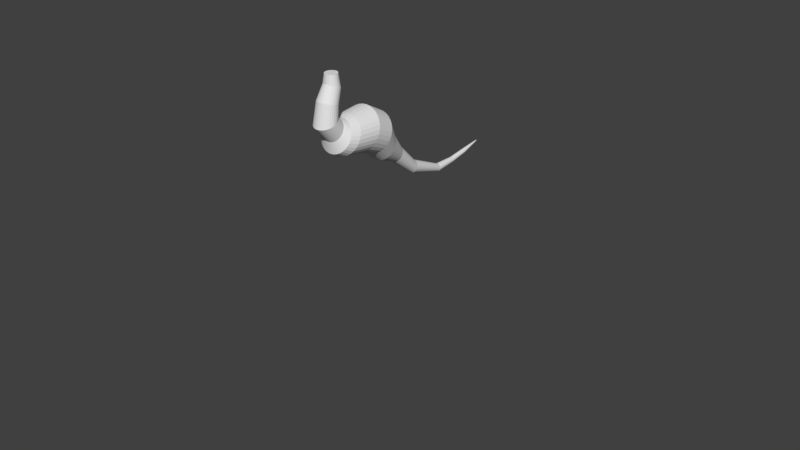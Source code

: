# Source: smok1.blend  (saved by Blender 2.79.0; exported with 4.5.12 LTS)
import bpy
from mathutils import Matrix  # noqa: F401  (used for matrix-valued properties, if any)

bpy.ops.wm.read_factory_settings(use_empty=True)
scene = bpy.context.scene
scene.name = 'Scene'

# ---- collections
col_collection_1 = bpy.data.collections.new('Collection 1'); scene.collection.children.link(col_collection_1)
col_collection_1.hide_render = True
col_collection_1.hide_viewport = True
col_collection_2 = bpy.data.collections.new('Collection 2'); scene.collection.children.link(col_collection_2)

# ---- world
world_world = bpy.data.worlds.new('World'); scene.world = world_world
world_world.color = (0.05088, 0.05088, 0.05088)
world_world.use_sun_shadow = False
world_world.sun_shadow_jitter_overblur = 0.0
world_world.cycles.sampling_method = 'MANUAL'

# ---- meshes
me_cylinder_001 = bpy.data.meshes.new('Cylinder.001')
me_cylinder_001.from_pydata([(-1.69e-08, 0.8797, -3.071), (-8.15e-08, 1.671, 0.2482), (0.2229, 0.8578, -3.071), (0.3251, 1.639, 0.2408), (0.4372, 0.7928, -3.071), (0.6378, 1.547, 0.2189), (0.6347, 0.6872, -3.071), (0.9259, 1.397, 0.1834), (0.8078, 0.5451, -3.071), (1.178, 1.196, 0.1355), (0.9498, 0.372, -3.071), (1.386, 0.9499, 0.07722), (1.055, 0.1745, -3.071), (1.54, 0.6695, 0.01069), (1.12, -0.03978, -3.071), (1.635, 0.3653, -0.0615), (1.142, -0.2626, -3.071), (1.667, 0.04897, -0.1366), (1.12, -0.4855, -3.071), (1.635, -0.2674, -0.2116), (1.055, -0.6998, -3.071), (1.54, -0.5716, -0.2838), (0.9498, -0.8973, -3.071), (1.386, -0.852, -0.3504), (0.8078, -1.07, -3.071), (1.178, -1.098, -0.4087), (0.6347, -1.212, -3.071), (0.9259, -1.299, -0.4565), (0.4372, -1.318, -3.071), (0.6378, -1.449, -0.4921), (0.2229, -1.383, -3.071), (0.3251, -1.541, -0.514), (-3.891e-07, -1.405, -3.071), (-6.246e-07, -1.573, -0.5214), (-0.2229, -1.383, -3.071), (-0.3251, -1.541, -0.514), (-0.4372, -1.318, -3.071), (-0.6378, -1.449, -0.4921), (-0.6347, -1.212, -3.071), (-0.9259, -1.299, -0.4565), (-0.8078, -1.07, -3.071), (-1.178, -1.098, -0.4087), (-0.9498, -0.8973, -3.071), (-1.386, -0.852, -0.3504), (-1.055, -0.6998, -3.071), (-1.54, -0.5716, -0.2838), (-1.12, -0.4855, -3.071), (-1.635, -0.2674, -0.2116), (-1.142, -0.2626, -3.071), (-1.667, 0.04897, -0.1366), (-1.12, -0.03978, -3.071), (-1.635, 0.3653, -0.0615), (-1.055, 0.1745, -3.071), (-1.54, 0.6695, 0.01069), (-0.9498, 0.372, -3.071), (-1.386, 0.9499, 0.07722), (-0.8078, 0.5451, -3.071), (-1.178, 1.196, 0.1355), (-0.6347, 0.6872, -3.071), (-0.9259, 1.397, 0.1834), (-0.4372, 0.7928, -3.071), (-0.6378, 1.547, 0.2189), (-0.2229, 0.8578, -3.071), (-0.3251, 1.639, 0.2408), (4.004e-08, 0.005195, 2.56), (0.1687, -0.01141, 2.559), (0.331, -0.06059, 2.557), (0.4806, -0.1405, 2.554), (0.6116, -0.2479, 2.549), (0.7192, -0.3789, 2.544), (0.7991, -0.5283, 2.537), (0.8484, -0.6904, 2.53), (0.865, -0.859, 2.523), (0.8484, -1.028, 2.516), (0.7991, -1.19, 2.509), (0.7192, -1.339, 2.503), (0.6116, -1.47, 2.497), (0.4806, -1.578, 2.493), (0.331, -1.657, 2.489), (0.1687, -1.707, 2.487), (-2.418e-07, -1.723, 2.487), (-0.1688, -1.707, 2.487), (-0.331, -1.657, 2.489), (-0.4806, -1.578, 2.493), (-0.6116, -1.47, 2.497), (-0.7192, -1.339, 2.503), (-0.7991, -1.19, 2.509), (-0.8484, -1.028, 2.516), (-0.865, -0.859, 2.523), (-0.8484, -0.6904, 2.53), (-0.7991, -0.5283, 2.537), (-0.7192, -0.3789, 2.544), (-0.6116, -0.2479, 2.549), (-0.4806, -0.1405, 2.554), (-0.331, -0.06059, 2.557), (-0.1687, -0.01141, 2.559), (1.465, -1.15, 1.312), (1.38, -1.425, 1.269), (-0.5714, -2.22, 1.143), (-0.8296, -2.084, 1.164), (-1.242, -0.04726, 1.487), (-1.056, 0.1753, 1.522), (1.242, -0.04726, 1.487), (1.38, -0.3011, 1.446), (0.5714, -2.22, 1.143), (0.2913, -2.303, 1.13), (-1.465, -1.15, 1.312), (-1.493, -0.8631, 1.358), (0.2913, 0.5771, 1.585), (0.5714, 0.4936, 1.572), (1.242, -1.679, 1.228), (-1.056, -1.901, 1.193), (-0.8296, 0.3579, 1.551), (1.465, -0.5766, 1.403), (-5.076e-07, -2.332, 1.125), (-1.465, -0.5766, 1.403), (0.8296, 0.3579, 1.551), (1.056, -1.901, 1.193), (-1.242, -1.679, 1.228), (-0.5714, 0.4936, 1.572), (1.493, -0.8631, 1.358), (-0.2913, -2.303, 1.13), (-1.38, -0.3011, 1.446), (1.056, 0.1753, 1.522), (0.8296, -2.084, 1.164), (-1.38, -1.425, 1.269), (-0.2913, 0.5771, 1.585), (-2.101e-08, 0.6054, 1.59), (1.244, -1.372, 1.962), (-0.4852, -2.286, 1.857), (-1.054, -0.4309, 2.071), (1.054, -0.431, 2.071), (0.4852, -2.286, 1.857), (-1.244, -1.372, 1.962), (0.2474, 0.1024, 2.132), (3.074e-09, 0.1265, 2.135), (1.171, -1.608, 1.935), (-0.7044, -2.171, 1.87), (-0.8966, -0.2409, 2.093), (1.171, -0.6478, 2.046), (0.2474, -2.358, 1.849), (-1.268, -1.128, 1.99), (0.4852, 0.03098, 2.124), (1.054, -1.825, 1.91), (-0.8966, -2.015, 1.888), (-0.7044, -0.08492, 2.111), (1.244, -0.8831, 2.019), (-4.101e-07, -2.382, 1.846), (-1.244, -0.8831, 2.019), (0.7044, -0.08492, 2.111), (0.8966, -2.015, 1.888), (-1.054, -1.825, 1.91), (-0.4852, 0.03098, 2.124), (1.268, -1.128, 1.99), (-0.2474, -2.358, 1.849), (-1.171, -0.6478, 2.046), (0.8966, -0.2409, 2.093), (0.7044, -2.171, 1.87), (-1.171, -1.608, 1.935), (-0.2474, 0.1024, 2.132), (7.99e-07, -0.2326, -7.207), (0.09602, -0.2417, -7.209), (0.1883, -0.2687, -7.217), (0.2734, -0.3126, -7.229), (0.348, -0.3716, -7.245), (0.4092, -0.4435, -7.265), (0.4547, -0.5255, -7.287), (0.4827, -0.6145, -7.312), (0.4922, -0.7071, -7.337), (0.4827, -0.7997, -7.363), (0.4547, -0.8887, -7.388), (0.4092, -0.9707, -7.41), (0.348, -1.043, -7.43), (0.2734, -1.102, -7.446), (0.1883, -1.145, -7.458), (0.09602, -1.172, -7.466), (6.386e-07, -1.182, -7.468), (-0.09602, -1.172, -7.466), (-0.1883, -1.145, -7.458), (-0.2734, -1.102, -7.446), (-0.348, -1.043, -7.43), (-0.4092, -0.9707, -7.41), (-0.4547, -0.8887, -7.388), (-0.4827, -0.7997, -7.363), (-0.4922, -0.7071, -7.337), (-0.4827, -0.6145, -7.312), (-0.4547, -0.5255, -7.287), (-0.4092, -0.4435, -7.265), (-0.348, -0.3716, -7.245), (-0.2734, -0.3126, -7.229), (-0.1883, -0.2687, -7.217), (-0.09602, -0.2417, -7.209), (-0.3574, -0.9494, -4.86), (-0.2462, -1.009, -4.86), (-0.4548, 0.04033, -4.86), (-0.5348, -0.05715, -4.86), (0.5943, -0.1684, -4.86), (0.5348, -0.05715, -4.86), (0.1255, -1.045, -4.86), (0.2462, -1.009, -4.86), (-0.6432, -0.4145, -4.86), (-0.6309, -0.54, -4.86), (0.2462, 0.1798, -4.86), (0.1255, 0.2164, -4.86), (0.5348, -0.7719, -4.86), (0.5943, -0.6607, -4.86), (-0.4548, -0.8694, -4.86), (-0.3574, 0.1203, -4.86), (0.6309, -0.289, -4.86), (1.442e-07, -1.058, -4.86), (-0.6309, -0.289, -4.86), (0.3574, 0.1203, -4.86), (0.4548, -0.8694, -4.86), (-0.5348, -0.7719, -4.86), (-0.2462, 0.1798, -4.86), (0.6432, -0.4145, -4.86), (-0.1255, -1.045, -4.86), (-0.5943, -0.1684, -4.86), (0.4548, 0.04033, -4.86), (0.3574, -0.9494, -4.86), (-0.5943, -0.6607, -4.86), (-0.1255, 0.2164, -4.86), (0.6309, -0.54, -4.86), (3.538e-07, 0.2287, -4.86), (-8.539e-07, 0.3115, -10.32), (0.0607, 0.3062, -10.32), (0.1191, 0.2906, -10.33), (0.1729, 0.2653, -10.35), (0.22, 0.2312, -10.36), (0.2587, 0.1897, -10.39), (0.2875, 0.1423, -10.41), (0.3052, 0.09089, -10.44), (0.3111, 0.03743, -10.47), (0.3052, -0.01604, -10.5), (0.2875, -0.06745, -10.52), (0.2587, -0.1148, -10.55), (0.22, -0.1564, -10.57), (0.1729, -0.1904, -10.59), (0.1191, -0.2158, -10.6), (0.0607, -0.2314, -10.61), (-9.553e-07, -0.2366, -10.62), (-0.0607, -0.2314, -10.61), (-0.1191, -0.2158, -10.6), (-0.1729, -0.1904, -10.59), (-0.22, -0.1564, -10.57), (-0.2587, -0.1148, -10.55), (-0.2875, -0.06745, -10.52), (-0.3052, -0.01604, -10.5), (-0.3111, 0.03743, -10.47), (-0.3052, 0.09089, -10.44), (-0.2875, 0.1423, -10.41), (-0.2587, 0.1897, -10.39), (-0.22, 0.2312, -10.36), (-0.1729, 0.2653, -10.35), (-0.1191, 0.2906, -10.33), (-0.0607, 0.3062, -10.32), (-1.343e-06, 1.263, -11.77), (0.04244, 1.26, -11.77), (0.08326, 1.249, -11.78), (0.1209, 1.231, -11.79), (0.1538, 1.207, -11.8), (0.1809, 1.178, -11.81), (0.201, 1.145, -11.83), (0.2134, 1.109, -11.85), (0.2176, 1.072, -11.87), (0.2134, 1.034, -11.89), (0.201, 0.9983, -11.91), (0.1809, 0.9651, -11.93), (0.1538, 0.9361, -11.94), (0.1209, 0.9123, -11.96), (0.08326, 0.8946, -11.97), (0.04244, 0.8837, -11.97), (-1.414e-06, 0.88, -11.97), (-0.04245, 0.8837, -11.97), (-0.08326, 0.8946, -11.97), (-0.1209, 0.9123, -11.96), (-0.1538, 0.9361, -11.94), (-0.1809, 0.9651, -11.93), (-0.201, 0.9983, -11.91), (-0.2134, 1.034, -11.89), (-0.2176, 1.072, -11.87), (-0.2134, 1.109, -11.85), (-0.201, 1.145, -11.83), (-0.1809, 1.178, -11.81), (-0.1538, 1.207, -11.8), (-0.1209, 1.231, -11.79), (-0.08326, 1.249, -11.78), (-0.04245, 1.26, -11.77), (-6.405e-06, 3.343, -14.12), (0.006927, 3.342, -14.12), (0.01359, 3.341, -14.12), (0.01974, 3.339, -14.12), (0.02513, 3.336, -14.13), (0.02955, 3.332, -14.13), (0.03283, 3.328, -14.14), (0.03485, 3.324, -14.14), (0.03554, 3.319, -14.15), (0.03485, 3.314, -14.15), (0.03283, 3.31, -14.16), (0.02955, 3.306, -14.16), (0.02513, 3.302, -14.16), (0.01974, 3.299, -14.17), (0.01359, 3.297, -14.17), (0.006927, 3.296, -14.17), (-6.416e-06, 3.295, -14.17), (-0.00694, 3.296, -14.17), (-0.01361, 3.297, -14.17), (-0.01975, 3.299, -14.17), (-0.02514, 3.302, -14.16), (-0.02956, 3.306, -14.16), (-0.03284, 3.31, -14.16), (-0.03487, 3.314, -14.15), (-0.03555, 3.319, -14.15), (-0.03487, 3.324, -14.14), (-0.03284, 3.328, -14.14), (-0.02956, 3.332, -14.13), (-0.02514, 3.336, -14.13), (-0.01975, 3.339, -14.12), (-0.01361, 3.341, -14.12), (-0.00694, 3.342, -14.12), (-3.286e-06, 3.387, -14.21), (0.148, 2.194, -12.94), (0.1259, 2.213, -12.92), (-5.704e-06, 2.25, -12.88), (-0.03474, 2.247, -12.88), (-0.09891, 2.019, -13.11), (-0.06813, 2.007, -13.12), (0.1645, 2.172, -12.96), (-0.1259, 2.035, -13.09), (0.1746, 2.148, -12.98), (-0.148, 2.054, -13.07), (0.178, 2.124, -13.0), (-0.1645, 2.075, -13.05), (0.1746, 2.099, -13.03), (-0.1746, 2.099, -13.03), (0.1645, 2.075, -13.05), (-0.178, 2.124, -13.0), (0.148, 2.054, -13.07), (-0.1746, 2.148, -12.98), (0.1259, 2.035, -13.09), (-0.1645, 2.172, -12.96), (0.0989, 2.019, -13.11), (-0.148, 2.194, -12.94), (0.06812, 2.007, -13.12), (0.03472, 2.247, -12.88), (-0.1259, 2.213, -12.92), (0.03472, 2.0, -13.13), (0.06812, 2.24, -12.89), (-0.09891, 2.228, -12.9), (-5.762e-06, 1.998, -13.13), (0.0989, 2.228, -12.9), (-0.06813, 2.24, -12.89), (-0.03474, 2.0, -13.13), (-1.043e-07, 0.06007, 2.983), (0.1687, 0.04664, 2.993), (0.331, 0.006857, 3.022), (0.4806, -0.05775, 3.069), (0.6116, -0.1447, 3.132), (0.7192, -0.2506, 3.209), (0.7991, -0.3715, 3.297), (0.8484, -0.5026, 3.393), (0.865, -0.639, 3.492), (0.8484, -0.7754, 3.592), (0.7991, -0.9065, 3.687), (0.7192, -1.027, 3.775), (0.6116, -1.133, 3.852), (0.4806, -1.22, 3.916), (0.331, -1.285, 3.963), (0.1687, -1.325, 3.992), (-3.862e-07, -1.338, 4.002), (-0.1688, -1.325, 3.992), (-0.331, -1.285, 3.963), (-0.4806, -1.22, 3.916), (-0.6116, -1.133, 3.852), (-0.7192, -1.027, 3.775), (-0.7991, -0.9065, 3.687), (-0.8484, -0.7754, 3.592), (-0.865, -0.639, 3.492), (-0.8484, -0.5026, 3.393), (-0.7991, -0.3715, 3.297), (-0.7192, -0.2506, 3.209), (-0.6116, -0.1447, 3.132), (-0.4806, -0.05775, 3.069), (-0.331, 0.006857, 3.022), (-0.1687, 0.04664, 2.993), (-5.066e-07, 1.777, 3.619), (0.1212, 1.775, 3.631), (0.2377, 1.768, 3.665), (0.3451, 1.757, 3.722), (0.4392, 1.741, 3.797), (0.5164, 1.723, 3.89), (0.5738, 1.702, 3.995), (0.6092, 1.679, 4.109), (0.6211, 1.655, 4.228), (0.6092, 1.631, 4.347), (0.5738, 1.608, 4.461), (0.5164, 1.587, 4.566), (0.4392, 1.568, 4.658), (0.3451, 1.553, 4.734), (0.2377, 1.542, 4.79), (0.1212, 1.535, 4.825), (-7.09e-07, 1.532, 4.837), (-0.1212, 1.535, 4.825), (-0.2377, 1.542, 4.79), (-0.3451, 1.553, 4.734), (-0.4392, 1.568, 4.658), (-0.5164, 1.587, 4.566), (-0.5738, 1.608, 4.461), (-0.6092, 1.631, 4.347), (-0.6211, 1.655, 4.228), (-0.6092, 1.679, 4.109), (-0.5738, 1.702, 3.995), (-0.5164, 1.723, 3.89), (-0.4392, 1.741, 3.797), (-0.3451, 1.757, 3.722), (-0.2377, 1.768, 3.665), (-0.1212, 1.775, 3.631), (-0.6468, 0.4114, 4.411), (-0.7187, 0.4519, 4.293), (0.7779, 0.5417, 4.03), (0.763, 0.4959, 4.164), (-0.763, 0.4959, 4.164), (0.7187, 0.4519, 4.293), (-0.7779, 0.5417, 4.03), (0.6468, 0.4114, 4.411), (-0.763, 0.5874, 3.896), (0.5501, 0.3758, 4.516), (-0.7187, 0.6314, 3.767), (0.4322, 0.3467, 4.601), (-0.6468, 0.6719, 3.649), (0.2977, 0.325, 4.664), (-3.235e-07, 0.7762, 3.344), (0.1518, 0.7717, 3.357), (-0.5501, 0.7075, 3.545), (0.1518, 0.3117, 4.703), (0.2977, 0.7583, 3.396), (-0.4322, 0.7366, 3.459), (-5.77e-07, 0.3071, 4.717), (0.4322, 0.7366, 3.459), (-0.2977, 0.7583, 3.396), (-0.1518, 0.3117, 4.703), (0.5501, 0.7075, 3.545), (-0.1518, 0.7717, 3.357), (-0.2977, 0.325, 4.664), (0.6468, 0.6719, 3.649), (-0.4322, 0.3467, 4.601), (0.7187, 0.6314, 3.767), (-0.5501, 0.3758, 4.516), (0.763, 0.5874, 3.896), (-3.546e-07, 2.647, 4.384), (0.09082, 2.642, 4.391), (0.1781, 2.626, 4.413), (0.2586, 2.601, 4.448), (0.3292, 2.567, 4.495), (0.3871, 2.526, 4.552), (0.4301, 2.479, 4.617), (0.4566, 2.428, 4.688), (0.4655, 2.375, 4.762), (0.4566, 2.322, 4.835), (0.4301, 2.27, 4.906), (0.3871, 2.223, 4.972), (0.3292, 2.182, 5.029), (0.2586, 2.148, 5.076), (0.1781, 2.123, 5.111), (0.09082, 2.108, 5.132), (-5.063e-07, 2.102, 5.139), (-0.09082, 2.108, 5.132), (-0.1781, 2.123, 5.111), (-0.2586, 2.148, 5.076), (-0.3292, 2.182, 5.029), (-0.3871, 2.223, 4.972), (-0.4301, 2.27, 4.906), (-0.4566, 2.322, 4.835), (-0.4655, 2.375, 4.762), (-0.4566, 2.428, 4.688), (-0.4301, 2.479, 4.617), (-0.3871, 2.526, 4.552), (-0.3292, 2.567, 4.495), (-0.2586, 2.601, 4.448), (-0.1781, 2.626, 4.413), (-0.09082, 2.642, 4.391), (-5.745e-08, 1.813, -1.365), (0.3077, 1.783, -1.37), (0.6036, 1.695, -1.383), (0.8762, 1.552, -1.404), (1.115, 1.359, -1.432), (1.311, 1.124, -1.467), (1.457, 0.8558, -1.506), (1.547, 0.5649, -1.549), (1.577, 0.2624, -1.593), (1.547, -0.04011, -1.637), (1.457, -0.331, -1.68), (1.311, -0.5991, -1.72), (1.115, -0.834, -1.754), (0.8762, -1.027, -1.782), (0.6036, -1.17, -1.803), (0.3077, -1.258, -1.816), (-5.714e-07, -1.288, -1.821), (-0.3077, -1.258, -1.816), (-0.6036, -1.17, -1.803), (-0.8762, -1.027, -1.782), (-1.115, -0.834, -1.754), (-1.311, -0.5991, -1.72), (-1.457, -0.331, -1.68), (-1.547, -0.04011, -1.637), (-1.577, 0.2624, -1.593), (-1.547, 0.5649, -1.549), (-1.457, 0.8558, -1.506), (-1.311, 1.124, -1.467), (-1.115, 1.359, -1.432), (-0.8762, 1.552, -1.404), (-0.6036, 1.695, -1.383), (-0.3077, 1.783, -1.37)], [], [(481, 1, 3, 482), (482, 3, 5, 483), (483, 5, 7, 484), (484, 7, 9, 485), (485, 9, 11, 486), (486, 11, 13, 487), (487, 13, 15, 488), (488, 15, 17, 489), (489, 17, 19, 490), (490, 19, 21, 491), (491, 21, 23, 492), (492, 23, 25, 493), (493, 25, 27, 494), (494, 27, 29, 495), (495, 29, 31, 496), (496, 31, 33, 497), (497, 33, 35, 498), (498, 35, 37, 499), (499, 37, 39, 500), (500, 39, 41, 501), (501, 41, 43, 502), (502, 43, 45, 503), (503, 45, 47, 504), (504, 47, 49, 505), (505, 49, 51, 506), (506, 51, 53, 507), (507, 53, 55, 508), (508, 55, 57, 509), (509, 57, 59, 510), (510, 59, 61, 511), (136, 128, 73, 74), (511, 61, 63, 512), (512, 63, 1, 481), (193, 192, 179, 178), (91, 90, 379, 380), (137, 129, 82, 83), (138, 130, 91, 92), (139, 131, 69, 70), (140, 132, 78, 79), (141, 133, 87, 88), (142, 134, 65, 66), (143, 136, 74, 75), (144, 137, 83, 84), (145, 138, 92, 93), (146, 139, 70, 71), (147, 140, 79, 80), (148, 141, 88, 89), (149, 142, 66, 67), (150, 143, 75, 76), (151, 144, 84, 85), (152, 145, 93, 94), (153, 146, 71, 72), (154, 147, 80, 81), (155, 148, 89, 90), (156, 149, 67, 68), (157, 150, 76, 77), (158, 151, 85, 86), (159, 152, 94, 95), (128, 153, 72, 73), (129, 154, 81, 82), (130, 155, 90, 91), (131, 156, 68, 69), (132, 157, 77, 78), (134, 135, 64, 65), (133, 158, 86, 87), (135, 159, 95, 64), (1, 63, 126, 127), (47, 45, 125, 106), (3, 1, 127, 108), (29, 27, 124, 104), (11, 9, 123, 102), (55, 53, 122, 100), (37, 35, 121, 98), (19, 17, 120, 96), (63, 61, 119, 126), (45, 43, 118, 125), (27, 25, 117, 124), (9, 7, 116, 123), (53, 51, 115, 122), (35, 33, 114, 121), (17, 15, 113, 120), (61, 59, 112, 119), (43, 41, 111, 118), (25, 23, 110, 117), (7, 5, 109, 116), (51, 49, 107, 115), (33, 31, 105, 114), (15, 13, 103, 113), (59, 57, 101, 112), (41, 39, 99, 111), (23, 21, 97, 110), (5, 3, 108, 109), (49, 47, 106, 107), (31, 29, 104, 105), (13, 11, 102, 103), (57, 55, 100, 101), (39, 37, 98, 99), (21, 19, 96, 97), (127, 126, 159, 135), (106, 125, 158, 133), (108, 127, 135, 134), (104, 124, 157, 132), (102, 123, 156, 131), (100, 122, 155, 130), (98, 121, 154, 129), (96, 120, 153, 128), (126, 119, 152, 159), (125, 118, 151, 158), (124, 117, 150, 157), (123, 116, 149, 156), (122, 115, 148, 155), (121, 114, 147, 154), (120, 113, 146, 153), (119, 112, 145, 152), (118, 111, 144, 151), (117, 110, 143, 150), (116, 109, 142, 149), (115, 107, 141, 148), (114, 105, 140, 147), (113, 103, 139, 146), (112, 101, 138, 145), (111, 99, 137, 144), (110, 97, 136, 143), (109, 108, 134, 142), (107, 106, 133, 141), (105, 104, 132, 140), (103, 102, 131, 139), (101, 100, 130, 138), (99, 98, 129, 137), (97, 96, 128, 136), (182, 183, 247, 246), (195, 194, 188, 187), (197, 196, 166, 165), (199, 198, 175, 174), (201, 200, 184, 183), (203, 202, 162, 161), (205, 204, 171, 170), (192, 206, 180, 179), (194, 207, 189, 188), (196, 208, 167, 166), (198, 209, 176, 175), (200, 210, 185, 184), (202, 211, 163, 162), (204, 212, 172, 171), (206, 213, 181, 180), (207, 214, 190, 189), (208, 215, 168, 167), (209, 216, 177, 176), (210, 217, 186, 185), (211, 218, 164, 163), (212, 219, 173, 172), (213, 220, 182, 181), (214, 221, 191, 190), (215, 222, 169, 168), (216, 193, 178, 177), (217, 195, 187, 186), (218, 197, 165, 164), (219, 199, 174, 173), (220, 201, 183, 182), (223, 203, 161, 160), (221, 223, 160, 191), (222, 205, 170, 169), (18, 20, 205, 222), (62, 0, 223, 221), (0, 2, 203, 223), (44, 46, 201, 220), (26, 28, 199, 219), (8, 10, 197, 218), (52, 54, 195, 217), (34, 36, 193, 216), (16, 18, 222, 215), (60, 62, 221, 214), (42, 44, 220, 213), (24, 26, 219, 212), (6, 8, 218, 211), (50, 52, 217, 210), (32, 34, 216, 209), (14, 16, 215, 208), (58, 60, 214, 207), (40, 42, 213, 206), (22, 24, 212, 204), (4, 6, 211, 202), (48, 50, 210, 200), (30, 32, 209, 198), (12, 14, 208, 196), (56, 58, 207, 194), (38, 40, 206, 192), (20, 22, 204, 205), (2, 4, 202, 203), (46, 48, 200, 201), (28, 30, 198, 199), (10, 12, 196, 197), (54, 56, 194, 195), (36, 38, 192, 193), (225, 226, 258, 257), (169, 170, 234, 233), (183, 184, 248, 247), (170, 171, 235, 234), (184, 185, 249, 248), (171, 172, 236, 235), (185, 186, 250, 249), (172, 173, 237, 236), (186, 187, 251, 250), (173, 174, 238, 237), (160, 161, 225, 224), (187, 188, 252, 251), (174, 175, 239, 238), (161, 162, 226, 225), (188, 189, 253, 252), (175, 176, 240, 239), (162, 163, 227, 226), (189, 190, 254, 253), (176, 177, 241, 240), (163, 164, 228, 227), (190, 191, 255, 254), (177, 178, 242, 241), (164, 165, 229, 228), (191, 160, 224, 255), (178, 179, 243, 242), (165, 166, 230, 229), (179, 180, 244, 243), (166, 167, 231, 230), (180, 181, 245, 244), (167, 168, 232, 231), (181, 182, 246, 245), (168, 169, 233, 232), (322, 321, 293, 292), (252, 253, 285, 284), (239, 240, 272, 271), (226, 227, 259, 258), (253, 254, 286, 285), (240, 241, 273, 272), (227, 228, 260, 259), (254, 255, 287, 286), (241, 242, 274, 273), (228, 229, 261, 260), (255, 224, 256, 287), (242, 243, 275, 274), (229, 230, 262, 261), (243, 244, 276, 275), (230, 231, 263, 262), (244, 245, 277, 276), (231, 232, 264, 263), (245, 246, 278, 277), (232, 233, 265, 264), (246, 247, 279, 278), (233, 234, 266, 265), (247, 248, 280, 279), (234, 235, 267, 266), (248, 249, 281, 280), (235, 236, 268, 267), (249, 250, 282, 281), (236, 237, 269, 268), (250, 251, 283, 282), (237, 238, 270, 269), (224, 225, 257, 256), (251, 252, 284, 283), (238, 239, 271, 270), (295, 296, 320), (324, 323, 288, 319), (326, 325, 307, 306), (321, 327, 294, 293), (325, 328, 308, 307), (327, 329, 295, 294), (328, 330, 309, 308), (329, 331, 296, 295), (330, 332, 310, 309), (331, 333, 297, 296), (332, 334, 311, 310), (333, 335, 298, 297), (334, 336, 312, 311), (335, 337, 299, 298), (336, 338, 313, 312), (337, 339, 300, 299), (338, 340, 314, 313), (339, 341, 301, 300), (340, 342, 315, 314), (341, 343, 302, 301), (323, 344, 289, 288), (342, 345, 316, 315), (343, 346, 303, 302), (344, 347, 290, 289), (345, 348, 317, 316), (346, 349, 304, 303), (347, 350, 291, 290), (348, 351, 318, 317), (349, 352, 305, 304), (350, 322, 292, 291), (351, 324, 319, 318), (352, 326, 306, 305), (309, 310, 320), (296, 297, 320), (310, 311, 320), (297, 298, 320), (311, 312, 320), (298, 299, 320), (312, 313, 320), (299, 300, 320), (313, 314, 320), (300, 301, 320), (314, 315, 320), (301, 302, 320), (288, 289, 320), (315, 316, 320), (302, 303, 320), (289, 290, 320), (316, 317, 320), (303, 304, 320), (290, 291, 320), (317, 318, 320), (304, 305, 320), (291, 292, 320), (318, 319, 320), (305, 306, 320), (292, 293, 320), (319, 288, 320), (306, 307, 320), (293, 294, 320), (307, 308, 320), (294, 295, 320), (308, 309, 320), (273, 274, 326, 352), (286, 287, 324, 351), (259, 260, 322, 350), (272, 273, 352, 349), (285, 286, 351, 348), (258, 259, 350, 347), (271, 272, 349, 346), (284, 285, 348, 345), (257, 258, 347, 344), (270, 271, 346, 343), (283, 284, 345, 342), (256, 257, 344, 323), (269, 270, 343, 341), (282, 283, 342, 340), (268, 269, 341, 339), (281, 282, 340, 338), (267, 268, 339, 337), (280, 281, 338, 336), (266, 267, 337, 335), (279, 280, 336, 334), (265, 266, 335, 333), (278, 279, 334, 332), (264, 265, 333, 331), (277, 278, 332, 330), (263, 264, 331, 329), (276, 277, 330, 328), (262, 263, 329, 327), (275, 276, 328, 325), (261, 262, 327, 321), (274, 275, 325, 326), (287, 256, 323, 324), (260, 261, 321, 322), (418, 417, 406, 407), (78, 77, 366, 367), (65, 64, 353, 354), (92, 91, 380, 381), (79, 78, 367, 368), (66, 65, 354, 355), (93, 92, 381, 382), (80, 79, 368, 369), (67, 66, 355, 356), (94, 93, 382, 383), (81, 80, 369, 370), (68, 67, 356, 357), (95, 94, 383, 384), (82, 81, 370, 371), (69, 68, 357, 358), (64, 95, 384, 353), (83, 82, 371, 372), (70, 69, 358, 359), (84, 83, 372, 373), (71, 70, 359, 360), (85, 84, 373, 374), (72, 71, 360, 361), (86, 85, 374, 375), (73, 72, 361, 362), (87, 86, 375, 376), (74, 73, 362, 363), (88, 87, 376, 377), (75, 74, 363, 364), (89, 88, 377, 378), (76, 75, 364, 365), (90, 89, 378, 379), (77, 76, 365, 366), (410, 409, 473, 474), (420, 419, 393, 394), (421, 418, 407, 408), (422, 420, 394, 395), (423, 421, 408, 409), (424, 422, 395, 396), (425, 423, 409, 410), (426, 424, 396, 397), (427, 425, 410, 411), (428, 426, 397, 398), (429, 427, 411, 412), (430, 428, 398, 399), (432, 431, 385, 386), (433, 429, 412, 413), (434, 430, 399, 400), (435, 432, 386, 387), (436, 433, 413, 414), (437, 434, 400, 401), (438, 435, 387, 388), (439, 436, 414, 415), (440, 437, 401, 402), (441, 438, 388, 389), (442, 439, 415, 416), (443, 440, 402, 403), (444, 441, 389, 390), (431, 442, 416, 385), (445, 443, 403, 404), (446, 444, 390, 391), (447, 445, 404, 405), (448, 446, 391, 392), (417, 447, 405, 406), (419, 448, 392, 393), (361, 360, 448, 419), (374, 373, 447, 417), (360, 359, 446, 448), (373, 372, 445, 447), (359, 358, 444, 446), (372, 371, 443, 445), (353, 384, 442, 431), (358, 357, 441, 444), (371, 370, 440, 443), (384, 383, 439, 442), (357, 356, 438, 441), (370, 369, 437, 440), (383, 382, 436, 439), (356, 355, 435, 438), (369, 368, 434, 437), (382, 381, 433, 436), (355, 354, 432, 435), (368, 367, 430, 434), (381, 380, 429, 433), (354, 353, 431, 432), (367, 366, 428, 430), (380, 379, 427, 429), (366, 365, 426, 428), (379, 378, 425, 427), (365, 364, 424, 426), (378, 377, 423, 425), (364, 363, 422, 424), (377, 376, 421, 423), (363, 362, 420, 422), (376, 375, 418, 421), (362, 361, 419, 420), (375, 374, 417, 418), (450, 449, 480, 479, 478, 477, 476, 475, 474, 473, 472, 471, 470, 469, 468, 467, 466, 465, 464, 463, 462, 461, 460, 459, 458, 457, 456, 455, 454, 453, 452, 451), (397, 396, 460, 461), (411, 410, 474, 475), (398, 397, 461, 462), (412, 411, 475, 476), (399, 398, 462, 463), (386, 385, 449, 450), (413, 412, 476, 477), (400, 399, 463, 464), (387, 386, 450, 451), (414, 413, 477, 478), (401, 400, 464, 465), (388, 387, 451, 452), (415, 414, 478, 479), (402, 401, 465, 466), (389, 388, 452, 453), (416, 415, 479, 480), (403, 402, 466, 467), (390, 389, 453, 454), (385, 416, 480, 449), (404, 403, 467, 468), (391, 390, 454, 455), (405, 404, 468, 469), (392, 391, 455, 456), (406, 405, 469, 470), (393, 392, 456, 457), (407, 406, 470, 471), (394, 393, 457, 458), (408, 407, 471, 472), (395, 394, 458, 459), (409, 408, 472, 473), (396, 395, 459, 460), (62, 512, 481, 0), (60, 511, 512, 62), (58, 510, 511, 60), (56, 509, 510, 58), (54, 508, 509, 56), (52, 507, 508, 54), (50, 506, 507, 52), (48, 505, 506, 50), (46, 504, 505, 48), (44, 503, 504, 46), (42, 502, 503, 44), (40, 501, 502, 42), (38, 500, 501, 40), (36, 499, 500, 38), (34, 498, 499, 36), (32, 497, 498, 34), (30, 496, 497, 32), (28, 495, 496, 30), (26, 494, 495, 28), (24, 493, 494, 26), (22, 492, 493, 24), (20, 491, 492, 22), (18, 490, 491, 20), (16, 489, 490, 18), (14, 488, 489, 16), (12, 487, 488, 14), (10, 486, 487, 12), (8, 485, 486, 10), (6, 484, 485, 8), (4, 483, 484, 6), (2, 482, 483, 4), (0, 481, 482, 2)])
me_cylinder_001.use_remesh_preserve_volume = False
me_cylinder_001.use_remesh_preserve_attributes = False
me_cylinder_001.use_mirror_vertex_groups = False
me_cylinder_001.update()
me_cylinder_002 = bpy.data.meshes.new('Cylinder.002')
me_cylinder_002.from_pydata([(-1.69e-08, 0.8797, -3.071), (-8.15e-08, 1.671, 0.2482), (0.2229, 0.8578, -3.071), (0.3251, 1.639, 0.2408), (0.4372, 0.7928, -3.071), (0.6378, 1.547, 0.2189), (0.6347, 0.6872, -3.071), (0.9259, 1.397, 0.1834), (0.8078, 0.5451, -3.071), (1.178, 1.196, 0.1355), (0.9498, 0.372, -3.071), (1.386, 0.9499, 0.07722), (1.055, 0.1745, -3.071), (1.54, 0.6695, 0.01069), (1.12, -0.03978, -3.071), (1.635, 0.3653, -0.0615), (1.142, -0.2626, -3.071), (1.667, 0.04897, -0.1366), (1.12, -0.4855, -3.071), (1.635, -0.2674, -0.2116), (1.055, -0.6998, -3.071), (1.54, -0.5716, -0.2838), (0.9498, -0.8973, -3.071), (1.386, -0.852, -0.3504), (0.8078, -1.07, -3.071), (1.178, -1.098, -0.4087), (0.6347, -1.212, -3.071), (0.9259, -1.299, -0.4565), (0.4372, -1.318, -3.071), (0.6378, -1.449, -0.4921), (0.2229, -1.383, -3.071), (0.3251, -1.541, -0.514), (-3.891e-07, -1.405, -3.071), (-6.246e-07, -1.573, -0.5214), (-0.2229, -1.383, -3.071), (-0.3251, -1.541, -0.514), (-0.4372, -1.318, -3.071), (-0.6378, -1.449, -0.4921), (-0.6347, -1.212, -3.071), (-0.9259, -1.299, -0.4565), (-0.8078, -1.07, -3.071), (-1.178, -1.098, -0.4087), (-0.9498, -0.8973, -3.071), (-1.386, -0.852, -0.3504), (-1.055, -0.6998, -3.071), (-1.54, -0.5716, -0.2838), (-1.12, -0.4855, -3.071), (-1.635, -0.2674, -0.2116), (-1.142, -0.2626, -3.071), (-1.667, 0.04897, -0.1366), (-1.12, -0.03978, -3.071), (-1.635, 0.3653, -0.0615), (-1.055, 0.1745, -3.071), (-1.54, 0.6695, 0.01069), (-0.9498, 0.372, -3.071), (-1.386, 0.9499, 0.07722), (-0.8078, 0.5451, -3.071), (-1.178, 1.196, 0.1355), (-0.6347, 0.6872, -3.071), (-0.9259, 1.397, 0.1834), (-0.4372, 0.7928, -3.071), (-0.6378, 1.547, 0.2189), (-0.2229, 0.8578, -3.071), (-0.3251, 1.639, 0.2408), (4.004e-08, 0.005195, 2.56), (0.1687, -0.01141, 2.559), (0.331, -0.06059, 2.557), (0.4806, -0.1405, 2.554), (0.6116, -0.2479, 2.549), (0.7192, -0.3789, 2.544), (0.7991, -0.5283, 2.537), (0.8484, -0.6904, 2.53), (0.865, -0.859, 2.523), (0.8484, -1.028, 2.516), (0.7991, -1.19, 2.509), (0.7192, -1.339, 2.503), (0.6116, -1.47, 2.497), (0.4806, -1.578, 2.493), (0.331, -1.657, 2.489), (0.1687, -1.707, 2.487), (-2.418e-07, -1.723, 2.487), (-0.1688, -1.707, 2.487), (-0.331, -1.657, 2.489), (-0.4806, -1.578, 2.493), (-0.6116, -1.47, 2.497), (-0.7192, -1.339, 2.503), (-0.7991, -1.19, 2.509), (-0.8484, -1.028, 2.516), (-0.865, -0.859, 2.523), (-0.8484, -0.6904, 2.53), (-0.7991, -0.5283, 2.537), (-0.7192, -0.3789, 2.544), (-0.6116, -0.2479, 2.549), (-0.4806, -0.1405, 2.554), (-0.331, -0.06059, 2.557), (-0.1687, -0.01141, 2.559), (1.465, -1.15, 1.312), (1.38, -1.425, 1.269), (-0.5714, -2.22, 1.143), (-0.8296, -2.084, 1.164), (-1.242, -0.04726, 1.487), (-1.056, 0.1753, 1.522), (1.242, -0.04726, 1.487), (1.38, -0.3011, 1.446), (0.5714, -2.22, 1.143), (0.2913, -2.303, 1.13), (-1.465, -1.15, 1.312), (-1.493, -0.8631, 1.358), (0.2913, 0.5771, 1.585), (0.5714, 0.4936, 1.572), (1.242, -1.679, 1.228), (-1.056, -1.901, 1.193), (-0.8296, 0.3579, 1.551), (1.465, -0.5766, 1.403), (-5.076e-07, -2.332, 1.125), (-1.465, -0.5766, 1.403), (0.8296, 0.3579, 1.551), (1.056, -1.901, 1.193), (-1.242, -1.679, 1.228), (-0.5714, 0.4936, 1.572), (1.493, -0.8631, 1.358), (-0.2913, -2.303, 1.13), (-1.38, -0.3011, 1.446), (1.056, 0.1753, 1.522), (0.8296, -2.084, 1.164), (-1.38, -1.425, 1.269), (-0.2913, 0.5771, 1.585), (-2.101e-08, 0.6054, 1.59), (1.244, -1.372, 1.962), (-0.4852, -2.286, 1.857), (-1.054, -0.4309, 2.071), (1.054, -0.431, 2.071), (0.4852, -2.286, 1.857), (-1.244, -1.372, 1.962), (0.2474, 0.1024, 2.132), (3.074e-09, 0.1265, 2.135), (1.171, -1.608, 1.935), (-0.7044, -2.171, 1.87), (-0.8966, -0.2409, 2.093), (1.171, -0.6478, 2.046), (0.2474, -2.358, 1.849), (-1.268, -1.128, 1.99), (0.4852, 0.03098, 2.124), (1.054, -1.825, 1.91), (-0.8966, -2.015, 1.888), (-0.7044, -0.08492, 2.111), (1.244, -0.8831, 2.019), (-4.101e-07, -2.382, 1.846), (-1.244, -0.8831, 2.019), (0.7044, -0.08492, 2.111), (0.8966, -2.015, 1.888), (-1.054, -1.825, 1.91), (-0.4852, 0.03098, 2.124), (1.268, -1.128, 1.99), (-0.2474, -2.358, 1.849), (-1.171, -0.6478, 2.046), (0.8966, -0.2409, 2.093), (0.7044, -2.171, 1.87), (-1.171, -1.608, 1.935), (-0.2474, 0.1024, 2.132), (7.99e-07, -0.2326, -7.207), (0.09602, -0.2417, -7.209), (0.1883, -0.2687, -7.217), (0.2734, -0.3126, -7.229), (0.348, -0.3716, -7.245), (0.4092, -0.4435, -7.265), (0.4547, -0.5255, -7.287), (0.4827, -0.6145, -7.312), (0.4922, -0.7071, -7.337), (0.4827, -0.7997, -7.363), (0.4547, -0.8887, -7.388), (0.4092, -0.9707, -7.41), (0.348, -1.043, -7.43), (0.2734, -1.102, -7.446), (0.1883, -1.145, -7.458), (0.09602, -1.172, -7.466), (6.386e-07, -1.182, -7.468), (-0.09602, -1.172, -7.466), (-0.1883, -1.145, -7.458), (-0.2734, -1.102, -7.446), (-0.348, -1.043, -7.43), (-0.4092, -0.9707, -7.41), (-0.4547, -0.8887, -7.388), (-0.4827, -0.7997, -7.363), (-0.4922, -0.7071, -7.337), (-0.4827, -0.6145, -7.312), (-0.4547, -0.5255, -7.287), (-0.4092, -0.4435, -7.265), (-0.348, -0.3716, -7.245), (-0.2734, -0.3126, -7.229), (-0.1883, -0.2687, -7.217), (-0.09602, -0.2417, -7.209), (-0.3574, -0.9494, -4.86), (-0.2462, -1.009, -4.86), (-0.4548, 0.04033, -4.86), (-0.5348, -0.05715, -4.86), (0.5943, -0.1684, -4.86), (0.5348, -0.05715, -4.86), (0.1255, -1.045, -4.86), (0.2462, -1.009, -4.86), (-0.6432, -0.4145, -4.86), (-0.6309, -0.54, -4.86), (0.2462, 0.1798, -4.86), (0.1255, 0.2164, -4.86), (0.5348, -0.7719, -4.86), (0.5943, -0.6607, -4.86), (-0.4548, -0.8694, -4.86), (-0.3574, 0.1203, -4.86), (0.6309, -0.289, -4.86), (1.442e-07, -1.058, -4.86), (-0.6309, -0.289, -4.86), (0.3574, 0.1203, -4.86), (0.4548, -0.8694, -4.86), (-0.5348, -0.7719, -4.86), (-0.2462, 0.1798, -4.86), (0.6432, -0.4145, -4.86), (-0.1255, -1.045, -4.86), (-0.5943, -0.1684, -4.86), (0.4548, 0.04033, -4.86), (0.3574, -0.9494, -4.86), (-0.5943, -0.6607, -4.86), (-0.1255, 0.2164, -4.86), (0.6309, -0.54, -4.86), (3.538e-07, 0.2287, -4.86), (-8.539e-07, 0.3115, -10.32), (0.0607, 0.3062, -10.32), (0.1191, 0.2906, -10.33), (0.1729, 0.2653, -10.35), (0.22, 0.2312, -10.36), (0.2587, 0.1897, -10.39), (0.2875, 0.1423, -10.41), (0.3052, 0.09089, -10.44), (0.3111, 0.03743, -10.47), (0.3052, -0.01604, -10.5), (0.2875, -0.06745, -10.52), (0.2587, -0.1148, -10.55), (0.22, -0.1564, -10.57), (0.1729, -0.1904, -10.59), (0.1191, -0.2158, -10.6), (0.0607, -0.2314, -10.61), (-9.553e-07, -0.2366, -10.62), (-0.0607, -0.2314, -10.61), (-0.1191, -0.2158, -10.6), (-0.1729, -0.1904, -10.59), (-0.22, -0.1564, -10.57), (-0.2587, -0.1148, -10.55), (-0.2875, -0.06745, -10.52), (-0.3052, -0.01604, -10.5), (-0.3111, 0.03743, -10.47), (-0.3052, 0.09089, -10.44), (-0.2875, 0.1423, -10.41), (-0.2587, 0.1897, -10.39), (-0.22, 0.2312, -10.36), (-0.1729, 0.2653, -10.35), (-0.1191, 0.2906, -10.33), (-0.0607, 0.3062, -10.32), (-1.343e-06, 1.263, -11.77), (0.04244, 1.26, -11.77), (0.08326, 1.249, -11.78), (0.1209, 1.231, -11.79), (0.1538, 1.207, -11.8), (0.1809, 1.178, -11.81), (0.201, 1.145, -11.83), (0.2134, 1.109, -11.85), (0.2176, 1.072, -11.87), (0.2134, 1.034, -11.89), (0.201, 0.9983, -11.91), (0.1809, 0.9651, -11.93), (0.1538, 0.9361, -11.94), (0.1209, 0.9123, -11.96), (0.08326, 0.8946, -11.97), (0.04244, 0.8837, -11.97), (-1.414e-06, 0.88, -11.97), (-0.04245, 0.8837, -11.97), (-0.08326, 0.8946, -11.97), (-0.1209, 0.9123, -11.96), (-0.1538, 0.9361, -11.94), (-0.1809, 0.9651, -11.93), (-0.201, 0.9983, -11.91), (-0.2134, 1.034, -11.89), (-0.2176, 1.072, -11.87), (-0.2134, 1.109, -11.85), (-0.201, 1.145, -11.83), (-0.1809, 1.178, -11.81), (-0.1538, 1.207, -11.8), (-0.1209, 1.231, -11.79), (-0.08326, 1.249, -11.78), (-0.04245, 1.26, -11.77), (-6.405e-06, 3.343, -14.12), (0.006927, 3.342, -14.12), (0.01359, 3.341, -14.12), (0.01974, 3.339, -14.12), (0.02513, 3.336, -14.13), (0.02955, 3.332, -14.13), (0.03283, 3.328, -14.14), (0.03485, 3.324, -14.14), (0.03554, 3.319, -14.15), (0.03485, 3.314, -14.15), (0.03283, 3.31, -14.16), (0.02955, 3.306, -14.16), (0.02513, 3.302, -14.16), (0.01974, 3.299, -14.17), (0.01359, 3.297, -14.17), (0.006927, 3.296, -14.17), (-6.416e-06, 3.295, -14.17), (-0.00694, 3.296, -14.17), (-0.01361, 3.297, -14.17), (-0.01975, 3.299, -14.17), (-0.02514, 3.302, -14.16), (-0.02956, 3.306, -14.16), (-0.03284, 3.31, -14.16), (-0.03487, 3.314, -14.15), (-0.03555, 3.319, -14.15), (-0.03487, 3.324, -14.14), (-0.03284, 3.328, -14.14), (-0.02956, 3.332, -14.13), (-0.02514, 3.336, -14.13), (-0.01975, 3.339, -14.12), (-0.01361, 3.341, -14.12), (-0.00694, 3.342, -14.12), (-3.286e-06, 3.387, -14.21), (0.148, 2.194, -12.94), (0.1259, 2.213, -12.92), (-5.704e-06, 2.25, -12.88), (-0.03474, 2.247, -12.88), (-0.09891, 2.019, -13.11), (-0.06813, 2.007, -13.12), (0.1645, 2.172, -12.96), (-0.1259, 2.035, -13.09), (0.1746, 2.148, -12.98), (-0.148, 2.054, -13.07), (0.178, 2.124, -13.0), (-0.1645, 2.075, -13.05), (0.1746, 2.099, -13.03), (-0.1746, 2.099, -13.03), (0.1645, 2.075, -13.05), (-0.178, 2.124, -13.0), (0.148, 2.054, -13.07), (-0.1746, 2.148, -12.98), (0.1259, 2.035, -13.09), (-0.1645, 2.172, -12.96), (0.0989, 2.019, -13.11), (-0.148, 2.194, -12.94), (0.06812, 2.007, -13.12), (0.03472, 2.247, -12.88), (-0.1259, 2.213, -12.92), (0.03472, 2.0, -13.13), (0.06812, 2.24, -12.89), (-0.09891, 2.228, -12.9), (-5.762e-06, 1.998, -13.13), (0.0989, 2.228, -12.9), (-0.06813, 2.24, -12.89), (-0.03474, 2.0, -13.13), (-1.043e-07, 0.06007, 2.983), (0.1687, 0.04664, 2.993), (0.331, 0.006857, 3.022), (0.4806, -0.05775, 3.069), (0.6116, -0.1447, 3.132), (0.7192, -0.2506, 3.209), (0.7991, -0.3715, 3.297), (0.8484, -0.5026, 3.393), (0.865, -0.639, 3.492), (0.8484, -0.7754, 3.592), (0.7991, -0.9065, 3.687), (0.7192, -1.027, 3.775), (0.6116, -1.133, 3.852), (0.4806, -1.22, 3.916), (0.331, -1.285, 3.963), (0.1687, -1.325, 3.992), (-3.862e-07, -1.338, 4.002), (-0.1688, -1.325, 3.992), (-0.331, -1.285, 3.963), (-0.4806, -1.22, 3.916), (-0.6116, -1.133, 3.852), (-0.7192, -1.027, 3.775), (-0.7991, -0.9065, 3.687), (-0.8484, -0.7754, 3.592), (-0.865, -0.639, 3.492), (-0.8484, -0.5026, 3.393), (-0.7991, -0.3715, 3.297), (-0.7192, -0.2506, 3.209), (-0.6116, -0.1447, 3.132), (-0.4806, -0.05775, 3.069), (-0.331, 0.006857, 3.022), (-0.1687, 0.04664, 2.993), (-5.066e-07, 1.777, 3.619), (0.1212, 1.775, 3.631), (0.2377, 1.768, 3.665), (0.3451, 1.757, 3.722), (0.4392, 1.741, 3.797), (0.5164, 1.723, 3.89), (0.5738, 1.702, 3.995), (0.6092, 1.679, 4.109), (0.6211, 1.655, 4.228), (0.6092, 1.631, 4.347), (0.5738, 1.608, 4.461), (0.5164, 1.587, 4.566), (0.4392, 1.568, 4.658), (0.3451, 1.553, 4.734), (0.2377, 1.542, 4.79), (0.1212, 1.535, 4.825), (-7.09e-07, 1.532, 4.837), (-0.1212, 1.535, 4.825), (-0.2377, 1.542, 4.79), (-0.3451, 1.553, 4.734), (-0.4392, 1.568, 4.658), (-0.5164, 1.587, 4.566), (-0.5738, 1.608, 4.461), (-0.6092, 1.631, 4.347), (-0.6211, 1.655, 4.228), (-0.6092, 1.679, 4.109), (-0.5738, 1.702, 3.995), (-0.5164, 1.723, 3.89), (-0.4392, 1.741, 3.797), (-0.3451, 1.757, 3.722), (-0.2377, 1.768, 3.665), (-0.1212, 1.775, 3.631), (-0.6468, 0.4114, 4.411), (-0.7187, 0.4519, 4.293), (0.7779, 0.5417, 4.03), (0.763, 0.4959, 4.164), (-0.763, 0.4959, 4.164), (0.7187, 0.4519, 4.293), (-0.7779, 0.5417, 4.03), (0.6468, 0.4114, 4.411), (-0.763, 0.5874, 3.896), (0.5501, 0.3758, 4.516), (-0.7187, 0.6314, 3.767), (0.4322, 0.3467, 4.601), (-0.6468, 0.6719, 3.649), (0.2977, 0.325, 4.664), (-3.235e-07, 0.7762, 3.344), (0.1518, 0.7717, 3.357), (-0.5501, 0.7075, 3.545), (0.1518, 0.3117, 4.703), (0.2977, 0.7583, 3.396), (-0.4322, 0.7366, 3.459), (-5.77e-07, 0.3071, 4.717), (0.4322, 0.7366, 3.459), (-0.2977, 0.7583, 3.396), (-0.1518, 0.3117, 4.703), (0.5501, 0.7075, 3.545), (-0.1518, 0.7717, 3.357), (-0.2977, 0.325, 4.664), (0.6468, 0.6719, 3.649), (-0.4322, 0.3467, 4.601), (0.7187, 0.6314, 3.767), (-0.5501, 0.3758, 4.516), (0.763, 0.5874, 3.896), (-3.546e-07, 2.647, 4.384), (0.09082, 2.642, 4.391), (0.1781, 2.626, 4.413), (0.2586, 2.601, 4.448), (0.3292, 2.567, 4.495), (0.3871, 2.526, 4.552), (0.4301, 2.479, 4.617), (0.4566, 2.428, 4.688), (0.4655, 2.375, 4.762), (0.4566, 2.322, 4.835), (0.4301, 2.27, 4.906), (0.3871, 2.223, 4.972), (0.3292, 2.182, 5.029), (0.2586, 2.148, 5.076), (0.1781, 2.123, 5.111), (0.09082, 2.108, 5.132), (-5.063e-07, 2.102, 5.139), (-0.09082, 2.108, 5.132), (-0.1781, 2.123, 5.111), (-0.2586, 2.148, 5.076), (-0.3292, 2.182, 5.029), (-0.3871, 2.223, 4.972), (-0.4301, 2.27, 4.906), (-0.4566, 2.322, 4.835), (-0.4655, 2.375, 4.762), (-0.4566, 2.428, 4.688), (-0.4301, 2.479, 4.617), (-0.3871, 2.526, 4.552), (-0.3292, 2.567, 4.495), (-0.2586, 2.601, 4.448), (-0.1781, 2.626, 4.413), (-0.09082, 2.642, 4.391), (-5.745e-08, 1.813, -1.365), (0.3077, 1.783, -1.37), (0.6036, 1.695, -1.383), (0.8762, 1.552, -1.404), (1.115, 1.359, -1.432), (1.311, 1.124, -1.467), (1.457, 0.8558, -1.506), (1.547, 0.5649, -1.549), (1.577, 0.2624, -1.593), (1.547, -0.04011, -1.637), (1.457, -0.331, -1.68), (1.311, -0.5991, -1.72), (1.115, -0.834, -1.754), (0.8762, -1.027, -1.782), (0.6036, -1.17, -1.803), (0.3077, -1.258, -1.816), (-5.714e-07, -1.288, -1.821), (-0.3077, -1.258, -1.816), (-0.6036, -1.17, -1.803), (-0.8762, -1.027, -1.782), (-1.115, -0.834, -1.754), (-1.311, -0.5991, -1.72), (-1.457, -0.331, -1.68), (-1.547, -0.04011, -1.637), (-1.577, 0.2624, -1.593), (-1.547, 0.5649, -1.549), (-1.457, 0.8558, -1.506), (-1.311, 1.124, -1.467), (-1.115, 1.359, -1.432), (-0.8762, 1.552, -1.404), (-0.6036, 1.695, -1.383), (-0.3077, 1.783, -1.37)], [], [(481, 1, 3, 482), (482, 3, 5, 483), (483, 5, 7, 484), (484, 7, 9, 485), (485, 9, 11, 486), (486, 11, 13, 487), (487, 13, 15, 488), (488, 15, 17, 489), (489, 17, 19, 490), (490, 19, 21, 491), (491, 21, 23, 492), (492, 23, 25, 493), (493, 25, 27, 494), (494, 27, 29, 495), (495, 29, 31, 496), (496, 31, 33, 497), (497, 33, 35, 498), (498, 35, 37, 499), (499, 37, 39, 500), (500, 39, 41, 501), (501, 41, 43, 502), (502, 43, 45, 503), (503, 45, 47, 504), (504, 47, 49, 505), (505, 49, 51, 506), (506, 51, 53, 507), (507, 53, 55, 508), (508, 55, 57, 509), (509, 57, 59, 510), (510, 59, 61, 511), (136, 128, 73, 74), (511, 61, 63, 512), (512, 63, 1, 481), (193, 192, 179, 178), (91, 90, 379, 380), (137, 129, 82, 83), (138, 130, 91, 92), (139, 131, 69, 70), (140, 132, 78, 79), (141, 133, 87, 88), (142, 134, 65, 66), (143, 136, 74, 75), (144, 137, 83, 84), (145, 138, 92, 93), (146, 139, 70, 71), (147, 140, 79, 80), (148, 141, 88, 89), (149, 142, 66, 67), (150, 143, 75, 76), (151, 144, 84, 85), (152, 145, 93, 94), (153, 146, 71, 72), (154, 147, 80, 81), (155, 148, 89, 90), (156, 149, 67, 68), (157, 150, 76, 77), (158, 151, 85, 86), (159, 152, 94, 95), (128, 153, 72, 73), (129, 154, 81, 82), (130, 155, 90, 91), (131, 156, 68, 69), (132, 157, 77, 78), (134, 135, 64, 65), (133, 158, 86, 87), (135, 159, 95, 64), (1, 63, 126, 127), (47, 45, 125, 106), (3, 1, 127, 108), (29, 27, 124, 104), (11, 9, 123, 102), (55, 53, 122, 100), (37, 35, 121, 98), (19, 17, 120, 96), (63, 61, 119, 126), (45, 43, 118, 125), (27, 25, 117, 124), (9, 7, 116, 123), (53, 51, 115, 122), (35, 33, 114, 121), (17, 15, 113, 120), (61, 59, 112, 119), (43, 41, 111, 118), (25, 23, 110, 117), (7, 5, 109, 116), (51, 49, 107, 115), (33, 31, 105, 114), (15, 13, 103, 113), (59, 57, 101, 112), (41, 39, 99, 111), (23, 21, 97, 110), (5, 3, 108, 109), (49, 47, 106, 107), (31, 29, 104, 105), (13, 11, 102, 103), (57, 55, 100, 101), (39, 37, 98, 99), (21, 19, 96, 97), (127, 126, 159, 135), (106, 125, 158, 133), (108, 127, 135, 134), (104, 124, 157, 132), (102, 123, 156, 131), (100, 122, 155, 130), (98, 121, 154, 129), (96, 120, 153, 128), (126, 119, 152, 159), (125, 118, 151, 158), (124, 117, 150, 157), (123, 116, 149, 156), (122, 115, 148, 155), (121, 114, 147, 154), (120, 113, 146, 153), (119, 112, 145, 152), (118, 111, 144, 151), (117, 110, 143, 150), (116, 109, 142, 149), (115, 107, 141, 148), (114, 105, 140, 147), (113, 103, 139, 146), (112, 101, 138, 145), (111, 99, 137, 144), (110, 97, 136, 143), (109, 108, 134, 142), (107, 106, 133, 141), (105, 104, 132, 140), (103, 102, 131, 139), (101, 100, 130, 138), (99, 98, 129, 137), (97, 96, 128, 136), (182, 183, 247, 246), (195, 194, 188, 187), (197, 196, 166, 165), (199, 198, 175, 174), (201, 200, 184, 183), (203, 202, 162, 161), (205, 204, 171, 170), (192, 206, 180, 179), (194, 207, 189, 188), (196, 208, 167, 166), (198, 209, 176, 175), (200, 210, 185, 184), (202, 211, 163, 162), (204, 212, 172, 171), (206, 213, 181, 180), (207, 214, 190, 189), (208, 215, 168, 167), (209, 216, 177, 176), (210, 217, 186, 185), (211, 218, 164, 163), (212, 219, 173, 172), (213, 220, 182, 181), (214, 221, 191, 190), (215, 222, 169, 168), (216, 193, 178, 177), (217, 195, 187, 186), (218, 197, 165, 164), (219, 199, 174, 173), (220, 201, 183, 182), (223, 203, 161, 160), (221, 223, 160, 191), (222, 205, 170, 169), (18, 20, 205, 222), (62, 0, 223, 221), (0, 2, 203, 223), (44, 46, 201, 220), (26, 28, 199, 219), (8, 10, 197, 218), (52, 54, 195, 217), (34, 36, 193, 216), (16, 18, 222, 215), (60, 62, 221, 214), (42, 44, 220, 213), (24, 26, 219, 212), (6, 8, 218, 211), (50, 52, 217, 210), (32, 34, 216, 209), (14, 16, 215, 208), (58, 60, 214, 207), (40, 42, 213, 206), (22, 24, 212, 204), (4, 6, 211, 202), (48, 50, 210, 200), (30, 32, 209, 198), (12, 14, 208, 196), (56, 58, 207, 194), (38, 40, 206, 192), (20, 22, 204, 205), (2, 4, 202, 203), (46, 48, 200, 201), (28, 30, 198, 199), (10, 12, 196, 197), (54, 56, 194, 195), (36, 38, 192, 193), (225, 226, 258, 257), (169, 170, 234, 233), (183, 184, 248, 247), (170, 171, 235, 234), (184, 185, 249, 248), (171, 172, 236, 235), (185, 186, 250, 249), (172, 173, 237, 236), (186, 187, 251, 250), (173, 174, 238, 237), (160, 161, 225, 224), (187, 188, 252, 251), (174, 175, 239, 238), (161, 162, 226, 225), (188, 189, 253, 252), (175, 176, 240, 239), (162, 163, 227, 226), (189, 190, 254, 253), (176, 177, 241, 240), (163, 164, 228, 227), (190, 191, 255, 254), (177, 178, 242, 241), (164, 165, 229, 228), (191, 160, 224, 255), (178, 179, 243, 242), (165, 166, 230, 229), (179, 180, 244, 243), (166, 167, 231, 230), (180, 181, 245, 244), (167, 168, 232, 231), (181, 182, 246, 245), (168, 169, 233, 232), (322, 321, 293, 292), (252, 253, 285, 284), (239, 240, 272, 271), (226, 227, 259, 258), (253, 254, 286, 285), (240, 241, 273, 272), (227, 228, 260, 259), (254, 255, 287, 286), (241, 242, 274, 273), (228, 229, 261, 260), (255, 224, 256, 287), (242, 243, 275, 274), (229, 230, 262, 261), (243, 244, 276, 275), (230, 231, 263, 262), (244, 245, 277, 276), (231, 232, 264, 263), (245, 246, 278, 277), (232, 233, 265, 264), (246, 247, 279, 278), (233, 234, 266, 265), (247, 248, 280, 279), (234, 235, 267, 266), (248, 249, 281, 280), (235, 236, 268, 267), (249, 250, 282, 281), (236, 237, 269, 268), (250, 251, 283, 282), (237, 238, 270, 269), (224, 225, 257, 256), (251, 252, 284, 283), (238, 239, 271, 270), (295, 296, 320), (324, 323, 288, 319), (326, 325, 307, 306), (321, 327, 294, 293), (325, 328, 308, 307), (327, 329, 295, 294), (328, 330, 309, 308), (329, 331, 296, 295), (330, 332, 310, 309), (331, 333, 297, 296), (332, 334, 311, 310), (333, 335, 298, 297), (334, 336, 312, 311), (335, 337, 299, 298), (336, 338, 313, 312), (337, 339, 300, 299), (338, 340, 314, 313), (339, 341, 301, 300), (340, 342, 315, 314), (341, 343, 302, 301), (323, 344, 289, 288), (342, 345, 316, 315), (343, 346, 303, 302), (344, 347, 290, 289), (345, 348, 317, 316), (346, 349, 304, 303), (347, 350, 291, 290), (348, 351, 318, 317), (349, 352, 305, 304), (350, 322, 292, 291), (351, 324, 319, 318), (352, 326, 306, 305), (309, 310, 320), (296, 297, 320), (310, 311, 320), (297, 298, 320), (311, 312, 320), (298, 299, 320), (312, 313, 320), (299, 300, 320), (313, 314, 320), (300, 301, 320), (314, 315, 320), (301, 302, 320), (288, 289, 320), (315, 316, 320), (302, 303, 320), (289, 290, 320), (316, 317, 320), (303, 304, 320), (290, 291, 320), (317, 318, 320), (304, 305, 320), (291, 292, 320), (318, 319, 320), (305, 306, 320), (292, 293, 320), (319, 288, 320), (306, 307, 320), (293, 294, 320), (307, 308, 320), (294, 295, 320), (308, 309, 320), (273, 274, 326, 352), (286, 287, 324, 351), (259, 260, 322, 350), (272, 273, 352, 349), (285, 286, 351, 348), (258, 259, 350, 347), (271, 272, 349, 346), (284, 285, 348, 345), (257, 258, 347, 344), (270, 271, 346, 343), (283, 284, 345, 342), (256, 257, 344, 323), (269, 270, 343, 341), (282, 283, 342, 340), (268, 269, 341, 339), (281, 282, 340, 338), (267, 268, 339, 337), (280, 281, 338, 336), (266, 267, 337, 335), (279, 280, 336, 334), (265, 266, 335, 333), (278, 279, 334, 332), (264, 265, 333, 331), (277, 278, 332, 330), (263, 264, 331, 329), (276, 277, 330, 328), (262, 263, 329, 327), (275, 276, 328, 325), (261, 262, 327, 321), (274, 275, 325, 326), (287, 256, 323, 324), (260, 261, 321, 322), (418, 417, 406, 407), (78, 77, 366, 367), (65, 64, 353, 354), (92, 91, 380, 381), (79, 78, 367, 368), (66, 65, 354, 355), (93, 92, 381, 382), (80, 79, 368, 369), (67, 66, 355, 356), (94, 93, 382, 383), (81, 80, 369, 370), (68, 67, 356, 357), (95, 94, 383, 384), (82, 81, 370, 371), (69, 68, 357, 358), (64, 95, 384, 353), (83, 82, 371, 372), (70, 69, 358, 359), (84, 83, 372, 373), (71, 70, 359, 360), (85, 84, 373, 374), (72, 71, 360, 361), (86, 85, 374, 375), (73, 72, 361, 362), (87, 86, 375, 376), (74, 73, 362, 363), (88, 87, 376, 377), (75, 74, 363, 364), (89, 88, 377, 378), (76, 75, 364, 365), (90, 89, 378, 379), (77, 76, 365, 366), (410, 409, 473, 474), (420, 419, 393, 394), (421, 418, 407, 408), (422, 420, 394, 395), (423, 421, 408, 409), (424, 422, 395, 396), (425, 423, 409, 410), (426, 424, 396, 397), (427, 425, 410, 411), (428, 426, 397, 398), (429, 427, 411, 412), (430, 428, 398, 399), (432, 431, 385, 386), (433, 429, 412, 413), (434, 430, 399, 400), (435, 432, 386, 387), (436, 433, 413, 414), (437, 434, 400, 401), (438, 435, 387, 388), (439, 436, 414, 415), (440, 437, 401, 402), (441, 438, 388, 389), (442, 439, 415, 416), (443, 440, 402, 403), (444, 441, 389, 390), (431, 442, 416, 385), (445, 443, 403, 404), (446, 444, 390, 391), (447, 445, 404, 405), (448, 446, 391, 392), (417, 447, 405, 406), (419, 448, 392, 393), (361, 360, 448, 419), (374, 373, 447, 417), (360, 359, 446, 448), (373, 372, 445, 447), (359, 358, 444, 446), (372, 371, 443, 445), (353, 384, 442, 431), (358, 357, 441, 444), (371, 370, 440, 443), (384, 383, 439, 442), (357, 356, 438, 441), (370, 369, 437, 440), (383, 382, 436, 439), (356, 355, 435, 438), (369, 368, 434, 437), (382, 381, 433, 436), (355, 354, 432, 435), (368, 367, 430, 434), (381, 380, 429, 433), (354, 353, 431, 432), (367, 366, 428, 430), (380, 379, 427, 429), (366, 365, 426, 428), (379, 378, 425, 427), (365, 364, 424, 426), (378, 377, 423, 425), (364, 363, 422, 424), (377, 376, 421, 423), (363, 362, 420, 422), (376, 375, 418, 421), (362, 361, 419, 420), (375, 374, 417, 418), (450, 449, 480, 479, 478, 477, 476, 475, 474, 473, 472, 471, 470, 469, 468, 467, 466, 465, 464, 463, 462, 461, 460, 459, 458, 457, 456, 455, 454, 453, 452, 451), (397, 396, 460, 461), (411, 410, 474, 475), (398, 397, 461, 462), (412, 411, 475, 476), (399, 398, 462, 463), (386, 385, 449, 450), (413, 412, 476, 477), (400, 399, 463, 464), (387, 386, 450, 451), (414, 413, 477, 478), (401, 400, 464, 465), (388, 387, 451, 452), (415, 414, 478, 479), (402, 401, 465, 466), (389, 388, 452, 453), (416, 415, 479, 480), (403, 402, 466, 467), (390, 389, 453, 454), (385, 416, 480, 449), (404, 403, 467, 468), (391, 390, 454, 455), (405, 404, 468, 469), (392, 391, 455, 456), (406, 405, 469, 470), (393, 392, 456, 457), (407, 406, 470, 471), (394, 393, 457, 458), (408, 407, 471, 472), (395, 394, 458, 459), (409, 408, 472, 473), (396, 395, 459, 460), (62, 512, 481, 0), (60, 511, 512, 62), (58, 510, 511, 60), (56, 509, 510, 58), (54, 508, 509, 56), (52, 507, 508, 54), (50, 506, 507, 52), (48, 505, 506, 50), (46, 504, 505, 48), (44, 503, 504, 46), (42, 502, 503, 44), (40, 501, 502, 42), (38, 500, 501, 40), (36, 499, 500, 38), (34, 498, 499, 36), (32, 497, 498, 34), (30, 496, 497, 32), (28, 495, 496, 30), (26, 494, 495, 28), (24, 493, 494, 26), (22, 492, 493, 24), (20, 491, 492, 22), (18, 490, 491, 20), (16, 489, 490, 18), (14, 488, 489, 16), (12, 487, 488, 14), (10, 486, 487, 12), (8, 485, 486, 10), (6, 484, 485, 8), (4, 483, 484, 6), (2, 482, 483, 4), (0, 481, 482, 2)])
me_cylinder_002.use_remesh_preserve_volume = False
me_cylinder_002.use_remesh_preserve_attributes = False
me_cylinder_002.use_mirror_vertex_groups = False
me_cylinder_002.update()

# ---- objects
ob_cylinder = bpy.data.objects.new('Cylinder', me_cylinder_001)
ob_cylinder_001 = bpy.data.objects.new('Cylinder.001', me_cylinder_002)

# ---- transforms, parenting, visibility, modifiers, constraints
ob_cylinder.location = (3.473e-23, -2.602, -0.7217)
ob_cylinder.rotation_euler = (0.9709, 1.833e-16, 9.669e-17)
ob_cylinder.scale = (0.4218, 0.4218, 0.4218)
ob_cylinder.lineart.crease_threshold = 0.0
ob_cylinder_001.location = (3.473e-23, -2.602, -0.7217)
ob_cylinder_001.rotation_euler = (0.9709, 1.833e-16, 9.669e-17)
ob_cylinder_001.scale = (0.4218, 0.4218, 0.4218)
ob_cylinder_001.lineart.crease_threshold = 0.0

# ---- collection membership
col_collection_1.objects.link(ob_cylinder)
col_collection_2.objects.link(ob_cylinder_001)

# ---- scene / render settings (as saved in the file)
scene.frame_start = 1; scene.frame_end = 250; scene.frame_set(1)
scene.render.engine = 'BLENDER_EEVEE_NEXT'
scene.render.resolution_percentage = 50
scene.render.dither_intensity = 0.0
scene.cycles.use_denoising = False
scene.cycles.samples = 128
scene.cycles.sampling_pattern = 'TABULATED_SOBOL'
scene.cycles.use_adaptive_sampling = False
scene.cycles.use_light_tree = False
scene.cycles.blur_glossy = 0.0
scene.cycles.sample_clamp_indirect = 0.0
scene.view_settings.view_transform = 'Standard'
bpy.context.view_layer.update()

# ---- added for rendering (the .blend has no active camera and no usable light): camera, sun
cam_auto = bpy.data.cameras.new('AutoCamera')
cam_auto.lens = 50.0
cam_auto.sensor_width = 36.0
cam_auto.clip_end = 1000.0
ob_auto_camera = bpy.data.objects.new('AutoCamera', cam_auto)
scene.collection.objects.link(ob_auto_camera)
ob_auto_camera.location = (19.735, -24.4678, 11.2551)
ob_auto_camera.rotation_euler = (1.09748, -7.21219e-08, 0.694738)
scene.camera = ob_auto_camera
light_auto_sun = bpy.data.lights.new('AutoSun', 'SUN')
light_auto_sun.energy = 3.0
light_auto_sun.angle = 0.0523599
ob_auto_sun = bpy.data.objects.new('AutoSun', light_auto_sun)
scene.collection.objects.link(ob_auto_sun)
ob_auto_sun.rotation_euler = (0.872665, 0.174533, 0.523599)
bpy.context.view_layer.update()
